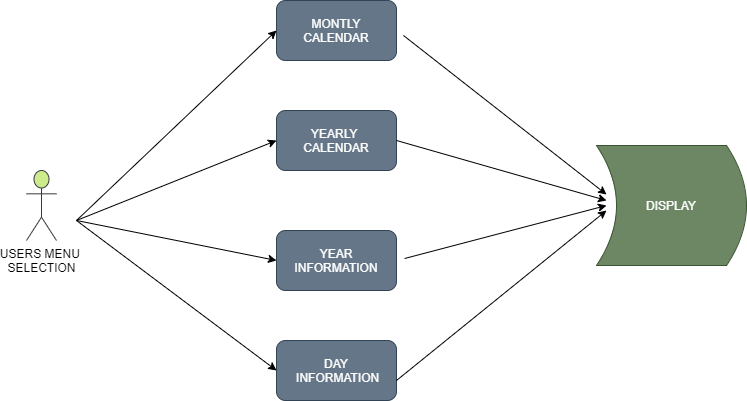

The diagram above was exported from draw.io. Its source (the exported page's mxGraphModel, read from the mxfile embedded in the PNG):
<mxGraphModel dx="868" dy="482" grid="1" gridSize="10" guides="1" tooltips="1" connect="1" arrows="1" fold="1" page="1" pageScale="1" pageWidth="850" pageHeight="1100" math="0" shadow="0">
  <root>
    <mxCell id="0" />
    <mxCell id="1" parent="0" />
    <mxCell id="I8VKbrEfiYulJPPqtb-I-1" value="YEAR INFORMATION" style="rounded=1;whiteSpace=wrap;html=1;fillColor=#647687;strokeColor=#314354;fontColor=#ffffff;" vertex="1" parent="1">
      <mxGeometry x="350" y="240" width="120" height="60" as="geometry" />
    </mxCell>
    <mxCell id="I8VKbrEfiYulJPPqtb-I-2" value="YEARLY &lt;br&gt;CALENDAR" style="rounded=1;whiteSpace=wrap;html=1;fillColor=#647687;strokeColor=#314354;fontColor=#ffffff;" vertex="1" parent="1">
      <mxGeometry x="350" y="120" width="120" height="60" as="geometry" />
    </mxCell>
    <mxCell id="I8VKbrEfiYulJPPqtb-I-3" value="DAY&lt;br&gt;&amp;nbsp;INFORMATION" style="rounded=1;whiteSpace=wrap;html=1;fillColor=#647687;strokeColor=#314354;fontColor=#ffffff;" vertex="1" parent="1">
      <mxGeometry x="350" y="350" width="120" height="60" as="geometry" />
    </mxCell>
    <mxCell id="I8VKbrEfiYulJPPqtb-I-5" value="MONTLY&lt;br&gt;CALENDAR" style="rounded=1;whiteSpace=wrap;html=1;fillColor=#647687;strokeColor=#314354;fontColor=#ffffff;" vertex="1" parent="1">
      <mxGeometry x="350" y="10" width="120" height="60" as="geometry" />
    </mxCell>
    <mxCell id="I8VKbrEfiYulJPPqtb-I-10" value="USERS MENU &lt;br&gt;SELECTION" style="shape=umlActor;verticalLabelPosition=bottom;verticalAlign=top;html=1;outlineConnect=0;fillColor=#cdeb8b;strokeColor=#36393d;" vertex="1" parent="1">
      <mxGeometry x="100" y="180" width="30" height="70" as="geometry" />
    </mxCell>
    <mxCell id="I8VKbrEfiYulJPPqtb-I-12" value="" style="endArrow=classic;html=1;entryX=0;entryY=0.5;entryDx=0;entryDy=0;" edge="1" parent="1" target="I8VKbrEfiYulJPPqtb-I-2">
      <mxGeometry width="50" height="50" relative="1" as="geometry">
        <mxPoint x="150" y="230" as="sourcePoint" />
        <mxPoint x="290" y="200" as="targetPoint" />
      </mxGeometry>
    </mxCell>
    <mxCell id="I8VKbrEfiYulJPPqtb-I-15" value="" style="endArrow=classic;html=1;entryX=0;entryY=0.5;entryDx=0;entryDy=0;" edge="1" parent="1" target="I8VKbrEfiYulJPPqtb-I-5">
      <mxGeometry width="50" height="50" relative="1" as="geometry">
        <mxPoint x="150" y="230" as="sourcePoint" />
        <mxPoint x="310" y="90" as="targetPoint" />
      </mxGeometry>
    </mxCell>
    <mxCell id="I8VKbrEfiYulJPPqtb-I-16" value="" style="endArrow=classic;html=1;entryX=0;entryY=0.5;entryDx=0;entryDy=0;" edge="1" parent="1" target="I8VKbrEfiYulJPPqtb-I-3">
      <mxGeometry width="50" height="50" relative="1" as="geometry">
        <mxPoint x="150" y="230" as="sourcePoint" />
        <mxPoint x="440" y="410" as="targetPoint" />
      </mxGeometry>
    </mxCell>
    <mxCell id="I8VKbrEfiYulJPPqtb-I-17" value="" style="endArrow=classic;html=1;entryX=0;entryY=0.5;entryDx=0;entryDy=0;" edge="1" parent="1" target="I8VKbrEfiYulJPPqtb-I-1">
      <mxGeometry width="50" height="50" relative="1" as="geometry">
        <mxPoint x="150" y="230" as="sourcePoint" />
        <mxPoint x="450" y="200" as="targetPoint" />
      </mxGeometry>
    </mxCell>
    <mxCell id="I8VKbrEfiYulJPPqtb-I-19" value="" style="endArrow=classic;html=1;exitX=1.058;exitY=0.583;exitDx=0;exitDy=0;exitPerimeter=0;" edge="1" parent="1" source="I8VKbrEfiYulJPPqtb-I-5">
      <mxGeometry width="50" height="50" relative="1" as="geometry">
        <mxPoint x="380" y="210" as="sourcePoint" />
        <mxPoint x="680" y="204" as="targetPoint" />
      </mxGeometry>
    </mxCell>
    <mxCell id="I8VKbrEfiYulJPPqtb-I-21" value="" style="endArrow=classic;html=1;exitX=1;exitY=0.5;exitDx=0;exitDy=0;" edge="1" parent="1" source="I8VKbrEfiYulJPPqtb-I-2">
      <mxGeometry width="50" height="50" relative="1" as="geometry">
        <mxPoint x="320" y="210" as="sourcePoint" />
        <mxPoint x="680" y="210" as="targetPoint" />
      </mxGeometry>
    </mxCell>
    <mxCell id="I8VKbrEfiYulJPPqtb-I-22" value="" style="endArrow=classic;html=1;exitX=1.067;exitY=0.467;exitDx=0;exitDy=0;exitPerimeter=0;" edge="1" parent="1" source="I8VKbrEfiYulJPPqtb-I-1">
      <mxGeometry width="50" height="50" relative="1" as="geometry">
        <mxPoint x="500" y="290" as="sourcePoint" />
        <mxPoint x="680" y="215" as="targetPoint" />
      </mxGeometry>
    </mxCell>
    <mxCell id="I8VKbrEfiYulJPPqtb-I-24" value="DISPLAY" style="shape=dataStorage;whiteSpace=wrap;html=1;fixedSize=1;direction=west;fillColor=#6d8764;strokeColor=#3A5431;fontColor=#ffffff;" vertex="1" parent="1">
      <mxGeometry x="670" y="155" width="150" height="120" as="geometry" />
    </mxCell>
    <mxCell id="I8VKbrEfiYulJPPqtb-I-25" value="" style="endArrow=classic;html=1;" edge="1" parent="1">
      <mxGeometry width="50" height="50" relative="1" as="geometry">
        <mxPoint x="470" y="390" as="sourcePoint" />
        <mxPoint x="680" y="220" as="targetPoint" />
      </mxGeometry>
    </mxCell>
  </root>
</mxGraphModel>